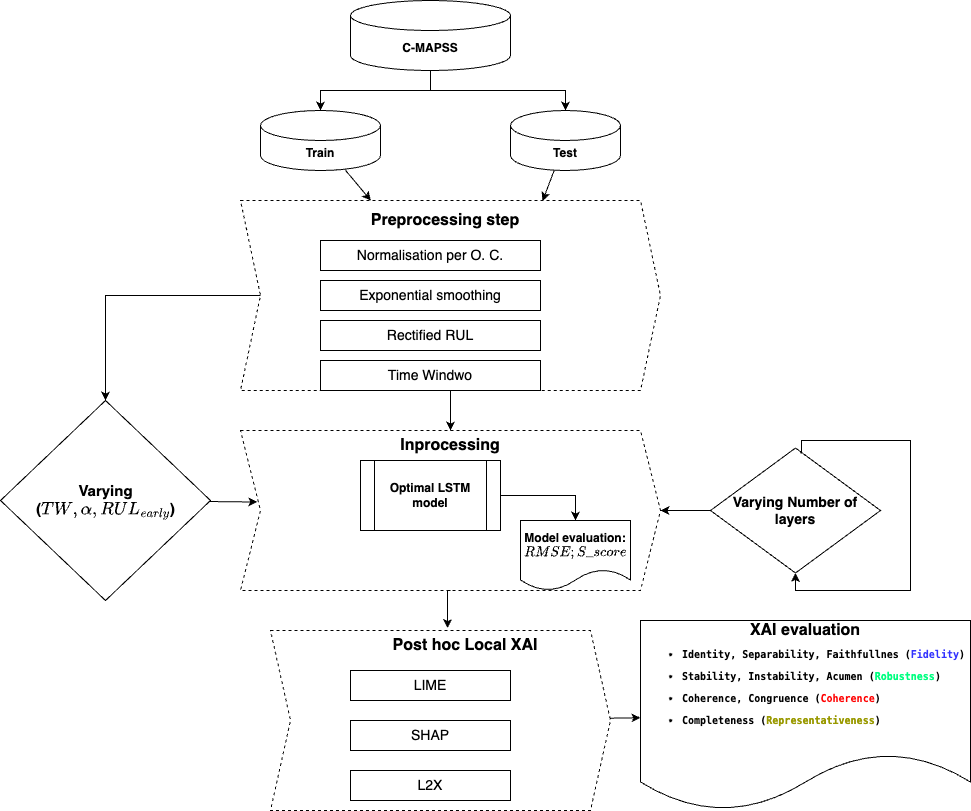

The diagram above was exported from draw.io. Its source (the exported page's mxGraphModel, read from the mxfile embedded in the PNG):
<mxGraphModel dx="1114" dy="739" grid="1" gridSize="10" guides="1" tooltips="1" connect="1" arrows="1" fold="1" page="1" pageScale="1" pageWidth="1169" pageHeight="827" background="none" math="1" shadow="0">
  <root>
    <mxCell id="0" />
    <mxCell id="1" parent="0" />
    <mxCell id="RdCA8ryNStQ0H3g5uHLP-96" value="" style="rounded=0;orthogonalLoop=1;jettySize=auto;html=1;" edge="1" parent="1" source="RdCA8ryNStQ0H3g5uHLP-80" target="RdCA8ryNStQ0H3g5uHLP-99">
      <mxGeometry relative="1" as="geometry">
        <mxPoint x="730" y="729" as="targetPoint" />
      </mxGeometry>
    </mxCell>
    <mxCell id="RdCA8ryNStQ0H3g5uHLP-80" value="" style="shape=step;perimeter=stepPerimeter;whiteSpace=wrap;html=1;fixedSize=1;dashed=1;" vertex="1" parent="1">
      <mxGeometry x="350" y="639" width="340" height="180" as="geometry" />
    </mxCell>
    <mxCell id="RdCA8ryNStQ0H3g5uHLP-79" value="" style="shape=step;perimeter=stepPerimeter;whiteSpace=wrap;html=1;fixedSize=1;dashed=1;" vertex="1" parent="1">
      <mxGeometry x="320" y="439" width="420" height="160" as="geometry" />
    </mxCell>
    <mxCell id="RdCA8ryNStQ0H3g5uHLP-85" style="edgeStyle=orthogonalEdgeStyle;rounded=0;orthogonalLoop=1;jettySize=auto;html=1;entryX=0.5;entryY=0;entryDx=0;entryDy=0;" edge="1" parent="1" source="RdCA8ryNStQ0H3g5uHLP-77" target="RdCA8ryNStQ0H3g5uHLP-82">
      <mxGeometry relative="1" as="geometry" />
    </mxCell>
    <mxCell id="RdCA8ryNStQ0H3g5uHLP-106" style="edgeStyle=orthogonalEdgeStyle;rounded=0;orthogonalLoop=1;jettySize=auto;html=1;entryX=0.5;entryY=0;entryDx=0;entryDy=0;" edge="1" parent="1" source="RdCA8ryNStQ0H3g5uHLP-77" target="RdCA8ryNStQ0H3g5uHLP-64">
      <mxGeometry relative="1" as="geometry" />
    </mxCell>
    <mxCell id="RdCA8ryNStQ0H3g5uHLP-77" value="" style="shape=step;perimeter=stepPerimeter;whiteSpace=wrap;html=1;fixedSize=1;labelBackgroundColor=none;fillColor=default;textOpacity=0;dashed=1;" vertex="1" parent="1">
      <mxGeometry x="320" y="209" width="420" height="190" as="geometry" />
    </mxCell>
    <mxCell id="RdCA8ryNStQ0H3g5uHLP-57" value="" style="edgeStyle=orthogonalEdgeStyle;rounded=0;orthogonalLoop=1;jettySize=auto;html=1;fontStyle=1;" edge="1" parent="1" source="RdCA8ryNStQ0H3g5uHLP-55" target="RdCA8ryNStQ0H3g5uHLP-56">
      <mxGeometry relative="1" as="geometry" />
    </mxCell>
    <mxCell id="RdCA8ryNStQ0H3g5uHLP-59" style="edgeStyle=orthogonalEdgeStyle;rounded=0;orthogonalLoop=1;jettySize=auto;html=1;entryX=0.5;entryY=0;entryDx=0;entryDy=0;entryPerimeter=0;fontStyle=1;" edge="1" parent="1" source="RdCA8ryNStQ0H3g5uHLP-55" target="RdCA8ryNStQ0H3g5uHLP-58">
      <mxGeometry relative="1" as="geometry">
        <mxPoint x="620" y="49" as="targetPoint" />
      </mxGeometry>
    </mxCell>
    <mxCell id="RdCA8ryNStQ0H3g5uHLP-55" value="C-MAPSS" style="shape=cylinder3;whiteSpace=wrap;html=1;boundedLbl=1;backgroundOutline=1;size=15;fontStyle=1;" vertex="1" parent="1">
      <mxGeometry x="430" y="9" width="160" height="70" as="geometry" />
    </mxCell>
    <mxCell id="RdCA8ryNStQ0H3g5uHLP-56" value="Train" style="shape=cylinder3;whiteSpace=wrap;html=1;boundedLbl=1;backgroundOutline=1;size=15;fontStyle=1;" vertex="1" parent="1">
      <mxGeometry x="340" y="119" width="120" height="60" as="geometry" />
    </mxCell>
    <mxCell id="RdCA8ryNStQ0H3g5uHLP-103" style="rounded=0;orthogonalLoop=1;jettySize=auto;html=1;entryX=0.922;entryY=0.013;entryDx=0;entryDy=0;entryPerimeter=0;" edge="1" parent="1" source="RdCA8ryNStQ0H3g5uHLP-58" target="RdCA8ryNStQ0H3g5uHLP-62">
      <mxGeometry relative="1" as="geometry" />
    </mxCell>
    <mxCell id="RdCA8ryNStQ0H3g5uHLP-58" value="Test" style="shape=cylinder3;whiteSpace=wrap;html=1;boundedLbl=1;backgroundOutline=1;size=15;fontStyle=1;" vertex="1" parent="1">
      <mxGeometry x="590" y="119" width="110" height="60" as="geometry" />
    </mxCell>
    <mxCell id="RdCA8ryNStQ0H3g5uHLP-62" value="Preprocessing step" style="text;html=1;align=center;verticalAlign=middle;whiteSpace=wrap;rounded=0;fontStyle=1;fontSize=16;" vertex="1" parent="1">
      <mxGeometry x="410" y="209" width="230" height="40" as="geometry" />
    </mxCell>
    <mxCell id="RdCA8ryNStQ0H3g5uHLP-64" value="Inprocessing" style="text;html=1;align=center;verticalAlign=middle;whiteSpace=wrap;rounded=0;fontSize=16;fontStyle=1;" vertex="1" parent="1">
      <mxGeometry x="470" y="439" width="120" height="30" as="geometry" />
    </mxCell>
    <mxCell id="RdCA8ryNStQ0H3g5uHLP-66" value="Post hoc Local XAI" style="text;html=1;align=center;verticalAlign=middle;whiteSpace=wrap;rounded=0;fontSize=16;fontStyle=1;" vertex="1" parent="1">
      <mxGeometry x="420" y="639" width="250" height="30" as="geometry" />
    </mxCell>
    <mxCell id="RdCA8ryNStQ0H3g5uHLP-73" value="&lt;span style=&quot;font-size: 14px;&quot;&gt;Normalisation per O. C.&lt;/span&gt;" style="rounded=0;whiteSpace=wrap;html=1;" vertex="1" parent="1">
      <mxGeometry x="400" y="249" width="220" height="30" as="geometry" />
    </mxCell>
    <mxCell id="RdCA8ryNStQ0H3g5uHLP-74" value="&lt;span style=&quot;font-size: 14px;&quot;&gt;Exponential smoothing&lt;/span&gt;" style="rounded=0;whiteSpace=wrap;html=1;" vertex="1" parent="1">
      <mxGeometry x="400" y="289" width="220" height="30" as="geometry" />
    </mxCell>
    <mxCell id="RdCA8ryNStQ0H3g5uHLP-75" value="&lt;span style=&quot;font-size: 14px;&quot;&gt;Rectified RUL&lt;/span&gt;" style="rounded=0;whiteSpace=wrap;html=1;" vertex="1" parent="1">
      <mxGeometry x="400" y="329" width="220" height="30" as="geometry" />
    </mxCell>
    <mxCell id="RdCA8ryNStQ0H3g5uHLP-76" value="&lt;span style=&quot;font-size: 14px;&quot;&gt;Time Windwo&lt;/span&gt;" style="rounded=0;whiteSpace=wrap;html=1;" vertex="1" parent="1">
      <mxGeometry x="400" y="369" width="220" height="30" as="geometry" />
    </mxCell>
    <mxCell id="RdCA8ryNStQ0H3g5uHLP-98" style="edgeStyle=orthogonalEdgeStyle;rounded=0;orthogonalLoop=1;jettySize=auto;html=1;entryX=0.5;entryY=0;entryDx=0;entryDy=0;" edge="1" parent="1" source="RdCA8ryNStQ0H3g5uHLP-81" target="RdCA8ryNStQ0H3g5uHLP-97">
      <mxGeometry relative="1" as="geometry" />
    </mxCell>
    <mxCell id="RdCA8ryNStQ0H3g5uHLP-81" value="Optimal LSTM model" style="shape=process;whiteSpace=wrap;html=1;backgroundOutline=1;fontStyle=1;" vertex="1" parent="1">
      <mxGeometry x="440" y="469" width="140" height="70" as="geometry" />
    </mxCell>
    <mxCell id="RdCA8ryNStQ0H3g5uHLP-82" value="" style="rhombus;whiteSpace=wrap;html=1;fontStyle=1;" vertex="1" parent="1">
      <mxGeometry x="80" y="409" width="210" height="200" as="geometry" />
    </mxCell>
    <mxCell id="RdCA8ryNStQ0H3g5uHLP-84" value="Varying&lt;div style=&quot;font-size: 15px;&quot;&gt;&amp;nbsp;(\(TW, \alpha,&amp;nbsp; RUL_{early}\))&amp;nbsp;&lt;/div&gt;" style="text;html=1;align=center;verticalAlign=middle;whiteSpace=wrap;rounded=0;fontStyle=1;fontSize=15;" vertex="1" parent="1">
      <mxGeometry x="107.5" y="479" width="155" height="60" as="geometry" />
    </mxCell>
    <mxCell id="RdCA8ryNStQ0H3g5uHLP-86" style="rounded=0;orthogonalLoop=1;jettySize=auto;html=1;entryX=0.04;entryY=0.447;entryDx=0;entryDy=0;entryPerimeter=0;" edge="1" parent="1" source="RdCA8ryNStQ0H3g5uHLP-82" target="RdCA8ryNStQ0H3g5uHLP-79">
      <mxGeometry relative="1" as="geometry" />
    </mxCell>
    <mxCell id="RdCA8ryNStQ0H3g5uHLP-91" style="edgeStyle=orthogonalEdgeStyle;rounded=0;orthogonalLoop=1;jettySize=auto;html=1;entryX=1;entryY=0.5;entryDx=0;entryDy=0;" edge="1" parent="1" source="RdCA8ryNStQ0H3g5uHLP-89" target="RdCA8ryNStQ0H3g5uHLP-79">
      <mxGeometry relative="1" as="geometry" />
    </mxCell>
    <mxCell id="RdCA8ryNStQ0H3g5uHLP-89" value="&lt;b style=&quot;font-size: 14px;&quot;&gt;Varying Number of layers&lt;/b&gt;" style="rhombus;whiteSpace=wrap;html=1;fontSize=14;" vertex="1" parent="1">
      <mxGeometry x="790" y="456.5" width="170" height="125" as="geometry" />
    </mxCell>
    <mxCell id="RdCA8ryNStQ0H3g5uHLP-90" style="edgeStyle=orthogonalEdgeStyle;rounded=0;orthogonalLoop=1;jettySize=auto;html=1;entryX=0.5;entryY=1;entryDx=0;entryDy=0;" edge="1" parent="1" target="RdCA8ryNStQ0H3g5uHLP-89">
      <mxGeometry relative="1" as="geometry">
        <mxPoint x="880" y="461.5" as="sourcePoint" />
        <mxPoint x="959.0500000000002" y="523" as="targetPoint" />
        <Array as="points">
          <mxPoint x="881" y="462" />
          <mxPoint x="881" y="449" />
          <mxPoint x="990" y="449" />
          <mxPoint x="990" y="599" />
          <mxPoint x="875" y="599" />
        </Array>
      </mxGeometry>
    </mxCell>
    <mxCell id="RdCA8ryNStQ0H3g5uHLP-92" value="&lt;span style=&quot;font-size: 14px;&quot;&gt;LIME&lt;/span&gt;" style="rounded=0;whiteSpace=wrap;html=1;" vertex="1" parent="1">
      <mxGeometry x="430" y="679" width="160" height="30" as="geometry" />
    </mxCell>
    <mxCell id="RdCA8ryNStQ0H3g5uHLP-93" value="&lt;span style=&quot;font-size: 14px;&quot;&gt;SHAP&lt;/span&gt;&lt;span style=&quot;color: rgba(0, 0, 0, 0); font-family: monospace; font-size: 0px; text-align: start; text-wrap: nowrap;&quot;&gt;%3CmxGraphModel%3E%3Croot%3E%3CmxCell%20id%3D%220%22%2F%3E%3CmxCell%20id%3D%221%22%20parent%3D%220%22%2F%3E%3CmxCell%20id%3D%222%22%20value%3D%22%26lt%3Bspan%20style%3D%26quot%3Bfont-size%3A%2014px%3B%26quot%3B%26gt%3BLIME%26lt%3B%2Fspan%26gt%3B%22%20style%3D%22rounded%3D0%3BwhiteSpace%3Dwrap%3Bhtml%3D1%3B%22%20vertex%3D%221%22%20parent%3D%221%22%3E%3CmxGeometry%20x%3D%22520%22%20y%3D%22680%22%20width%3D%22160%22%20height%3D%2230%22%20as%3D%22geometry%22%2F%3E%3C%2FmxCell%3E%3C%2Froot%3E%3C%2FmxGraphModel%3E&lt;/span&gt;" style="rounded=0;whiteSpace=wrap;html=1;" vertex="1" parent="1">
      <mxGeometry x="430" y="729" width="160" height="30" as="geometry" />
    </mxCell>
    <mxCell id="RdCA8ryNStQ0H3g5uHLP-94" value="&lt;span style=&quot;font-size: 14px;&quot;&gt;L2X&lt;/span&gt;" style="rounded=0;whiteSpace=wrap;html=1;" vertex="1" parent="1">
      <mxGeometry x="430" y="779" width="160" height="30" as="geometry" />
    </mxCell>
    <mxCell id="RdCA8ryNStQ0H3g5uHLP-97" value="Model evaluation:&lt;div&gt;\(RMSE; S\_score\)&lt;/div&gt;" style="shape=document;whiteSpace=wrap;html=1;boundedLbl=1;fontStyle=1;" vertex="1" parent="1">
      <mxGeometry x="600" y="529" width="110" height="70" as="geometry" />
    </mxCell>
    <mxCell id="RdCA8ryNStQ0H3g5uHLP-99" value="&lt;pre style=&quot;font-size: 10px;&quot;&gt;&lt;ul style=&quot;&quot;&gt;&lt;li&gt;&lt;span style=&quot;background-color: initial;&quot;&gt;&lt;b&gt;Identity, Separability, Faithfullnes (&lt;font color=&quot;#3333ff&quot;&gt;Fidelity&lt;/font&gt;)&lt;/b&gt;&lt;/span&gt;&lt;/li&gt;&lt;/ul&gt;&lt;ul style=&quot;&quot;&gt;&lt;li&gt;&lt;span style=&quot;background-color: initial;&quot;&gt;&lt;b&gt;Stability, Instability, Acumen (&lt;font color=&quot;#00ff80&quot;&gt;Robustness&lt;/font&gt;)&lt;/b&gt;&lt;/span&gt;&lt;/li&gt;&lt;/ul&gt;&lt;ul style=&quot;&quot;&gt;&lt;li&gt;&lt;span style=&quot;background-color: initial;&quot;&gt;&lt;b&gt;Coherence, Congruence (&lt;font color=&quot;#ff0000&quot;&gt;Coherence&lt;/font&gt;)&lt;/b&gt;&lt;/span&gt;&lt;/li&gt;&lt;/ul&gt;&lt;ul style=&quot;&quot;&gt;&lt;li&gt;&lt;span style=&quot;background-color: initial;&quot;&gt;&lt;b&gt;Completeness (&lt;font color=&quot;#999900&quot;&gt;Representativeness&lt;/font&gt;)&lt;/b&gt;&lt;/span&gt;&lt;/li&gt;&lt;/ul&gt;&lt;/pre&gt;" style="shape=document;whiteSpace=wrap;html=1;boundedLbl=1;align=left;" vertex="1" parent="1">
      <mxGeometry x="720" y="629" width="330" height="190" as="geometry" />
    </mxCell>
    <mxCell id="RdCA8ryNStQ0H3g5uHLP-101" value="XAI evaluation" style="text;html=1;align=center;verticalAlign=middle;whiteSpace=wrap;rounded=0;fontSize=16;fontStyle=1;" vertex="1" parent="1">
      <mxGeometry x="760" y="629" width="250" height="20" as="geometry" />
    </mxCell>
    <mxCell id="RdCA8ryNStQ0H3g5uHLP-102" style="rounded=0;orthogonalLoop=1;jettySize=auto;html=1;" edge="1" parent="1" source="RdCA8ryNStQ0H3g5uHLP-56" target="RdCA8ryNStQ0H3g5uHLP-77">
      <mxGeometry relative="1" as="geometry" />
    </mxCell>
    <mxCell id="RdCA8ryNStQ0H3g5uHLP-107" style="edgeStyle=orthogonalEdgeStyle;rounded=0;orthogonalLoop=1;jettySize=auto;html=1;exitX=0.5;exitY=1;exitDx=0;exitDy=0;entryX=0.428;entryY=-0.083;entryDx=0;entryDy=0;entryPerimeter=0;" edge="1" parent="1" source="RdCA8ryNStQ0H3g5uHLP-79" target="RdCA8ryNStQ0H3g5uHLP-66">
      <mxGeometry relative="1" as="geometry" />
    </mxCell>
  </root>
</mxGraphModel>